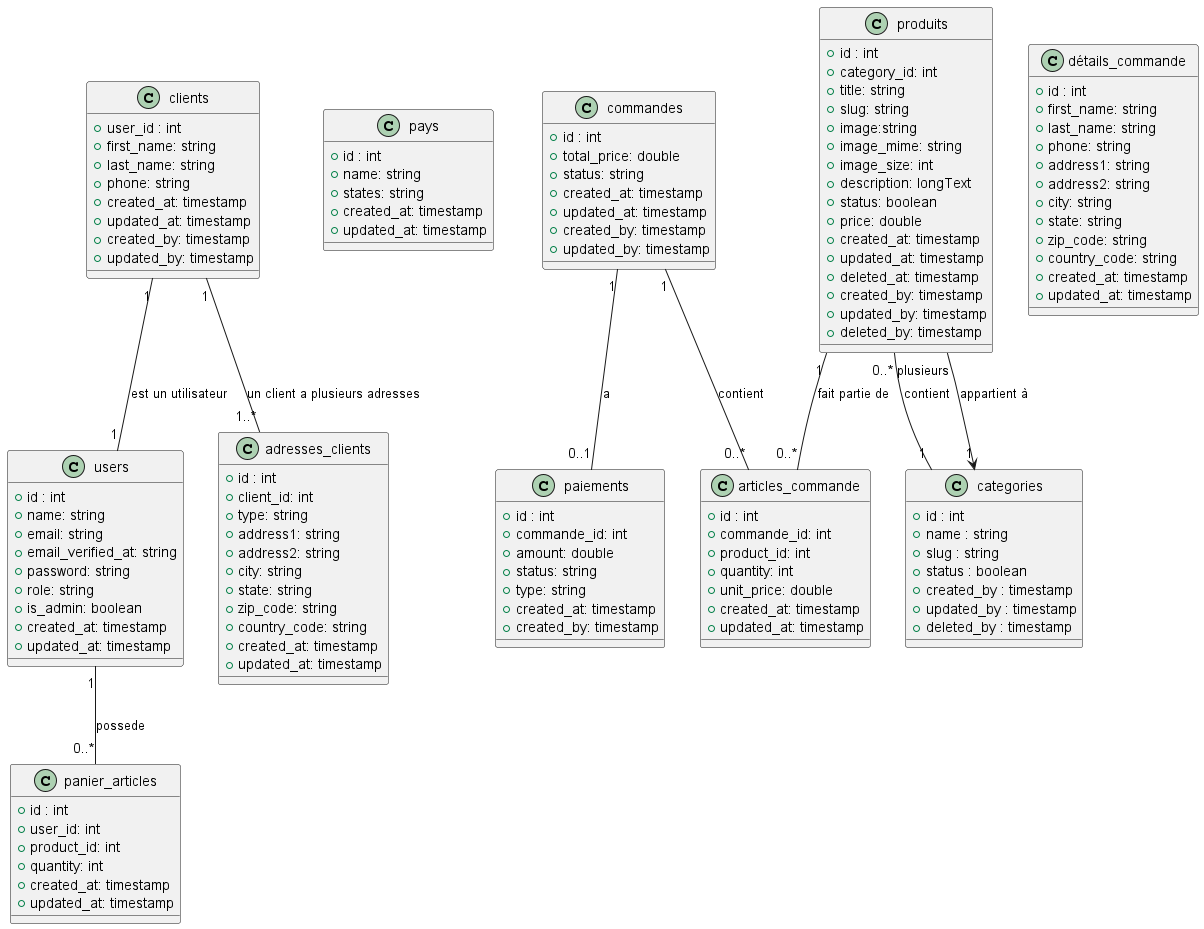

The diagram above was rendered by PlantUML. Its source (embedded in the PNG):
@startuml

class clients
{
    +user_id : int
    +first_name: string
    +last_name: string
    +phone: string
    +created_at: timestamp
    +updated_at: timestamp
    +created_by: timestamp
    +updated_by: timestamp
}
'Relation entre clients et Users: Une Client est un utilisateur
clients "1" -- "1" users : est un utilisateur

class adresses_clients{
    +id : int
    +client_id: int
    +type: string
    +address1: string
    +address2: string
    +city: string
    +state: string
    +zip_code: string
    +country_code: string
    +created_at: timestamp
    +updated_at: timestamp
}
'Relation entre clients et Users: Une Client est un utilisateur
clients "1" -- "1..*" adresses_clients : un client a plusieurs adresses

class pays
{
    +id : int
    +name: string
    +states: string
    +created_at: timestamp
    +updated_at: timestamp
}

class commandes
{
    +id : int
    +total_price: double
    +status: string
    +created_at: timestamp
    +updated_at: timestamp
    +created_by: timestamp
    +updated_by: timestamp
}
class articles_commande
{
    +id : int
    +commande_id: int
    +product_id: int
    +quantity: int
    +unit_price: double
    +created_at: timestamp
    +updated_at: timestamp
}
class détails_commande{
    +id : int
    +first_name: string
    +last_name: string
    +phone: string
    +address1: string
    +address2: string
    +city: string
    +state: string
    +zip_code: string
    +country_code: string
    +created_at: timestamp
    +updated_at: timestamp
}
'Relation entre Order et OrderItem: Une commande contient plusieurs articles
commandes "1" -- "0..*" articles_commande : contient
'Relation entre Product et OrderItem: Un produit peut être présent dans plusieurs articles de commande
produits "1" -- "0..*" articles_commande : fait partie de

class paiements
{
    +id : int
    +commande_id: int
    +amount: double
    +status: string
    +type: string
    +created_at: timestamp
    +created_by: timestamp
}
'Relation entre Order et Payment: Une commande a un ou plusieurs paiements
commandes "1" -- "0..1" paiements : a





'Définition de la classe Categorie
class categories   {
    +id : int
    +name : string
    +slug : string
    +status : boolean
    +created_by : timestamp
    +updated_by : timestamp
    +deleted_by : timestamp

}
'Définition de la classe produits
class produits
{
    +id : int
    +category_id: int
    +title: string
    +slug: string
    +image:string
    +image_mime: string
    +image_size: int
    +description: longText
    +status: boolean
    +price: double
    +created_at: timestamp
    +updated_at: timestamp
    +deleted_at: timestamp
    +created_by: timestamp
    +updated_by: timestamp
    +deleted_by: timestamp
}
'Relation entre Category et Product: Une catégorie comporte plusieurs produits
categories "1" -- "0..*" produits : contient
produits "plusieurs" --> "1" categories : appartient à

class users
{
    +id : int
    +name: string
    +email: string
    +email_verified_at: string
    +password: string
    +role: string
    +is_admin: boolean
    +created_at: timestamp
    +updated_at: timestamp

}
'Définition de la classe panier
class panier_articles
{
    +id : int
    +user_id: int
    +product_id: int
    +quantity: int
    +created_at: timestamp
    +updated_at: timestamp

}
'Relation entre User et ItemCart: Un utilisateur a plusieurs articles dans son panier
users "1" -- "0..*" panier_articles : possede



@enduml